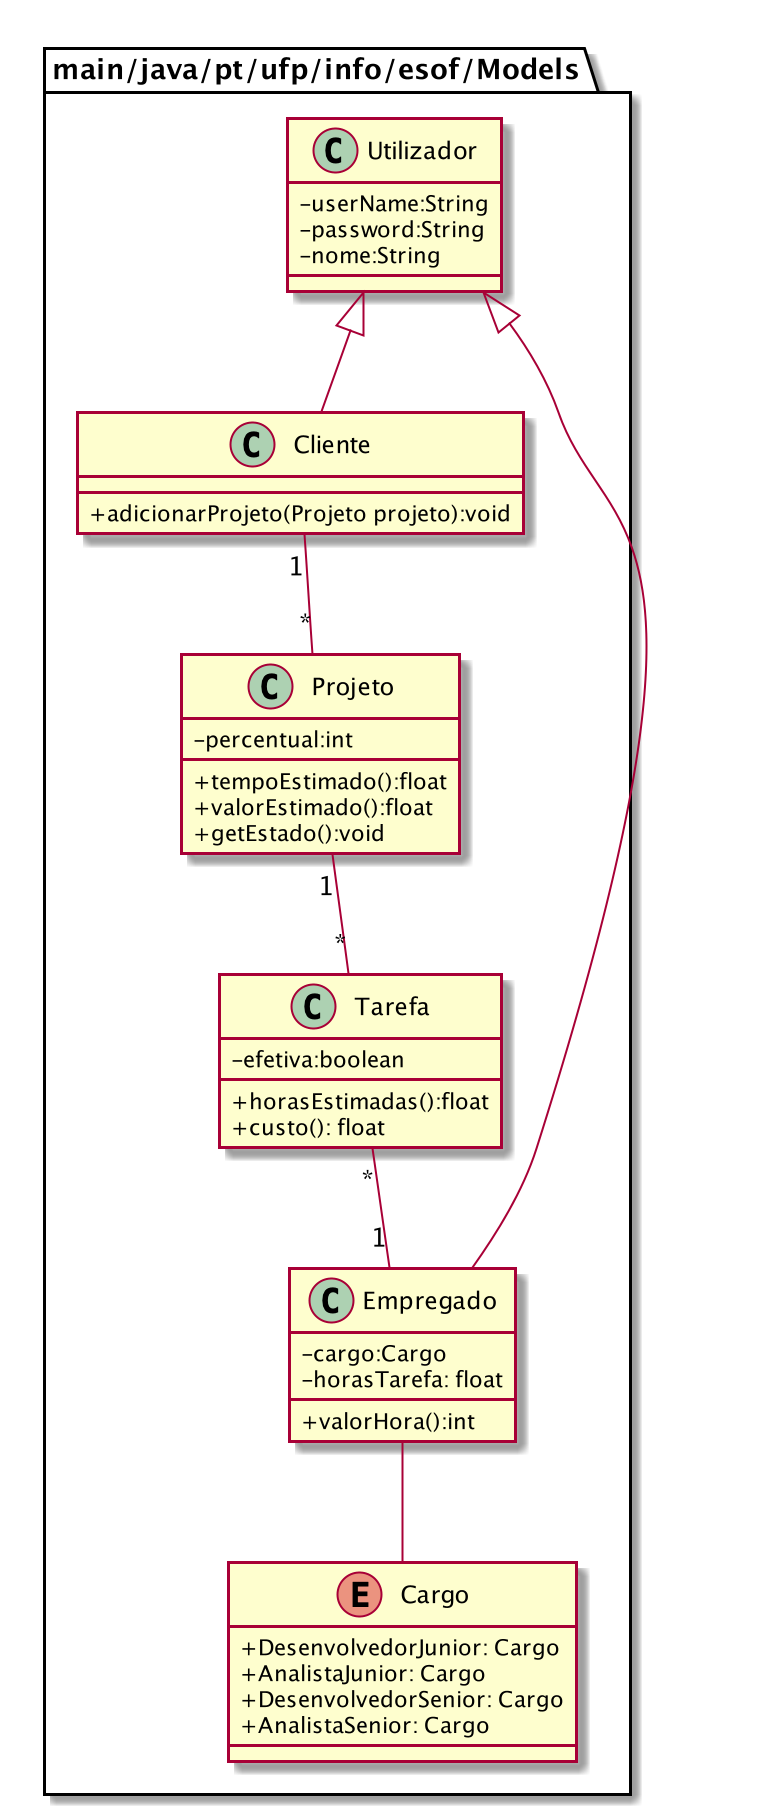

The diagram above was rendered by PlantUML. Its source (embedded in the PNG):
@startuml diagramaClasses

skinparam classAttributeIconSize 0
package "main/java/pt/ufp/info/esof/Models"{

    class Utilizador{
            - userName:String
            - password:String
            - nome:String
    }
    class Cliente{
        + adicionarProjeto(Projeto projeto):void
    }
    class Projeto{
        - percentual:int
        + tempoEstimado():float
        + valorEstimado():float
        + getEstado():void
    }
    class Tarefa{
        - efetiva:boolean
        + horasEstimadas():float
        + custo(): float
    }
    class Empregado{
        - cargo:Cargo
        - horasTarefa: float
        + valorHora():int
    }

    Enum Cargo{
    + DesenvolvedorJunior: Cargo
    + AnalistaJunior: Cargo
    + DesenvolvedorSenior: Cargo
    + AnalistaSenior: Cargo
    }
    Utilizador <|-- Cliente
    Utilizador <|-- Empregado

    Cliente "1" --"*" Projeto
    Projeto "1" -- "*" Tarefa
    Tarefa "*" -- "1" Empregado
    Empregado -- Cargo

}

@enduml